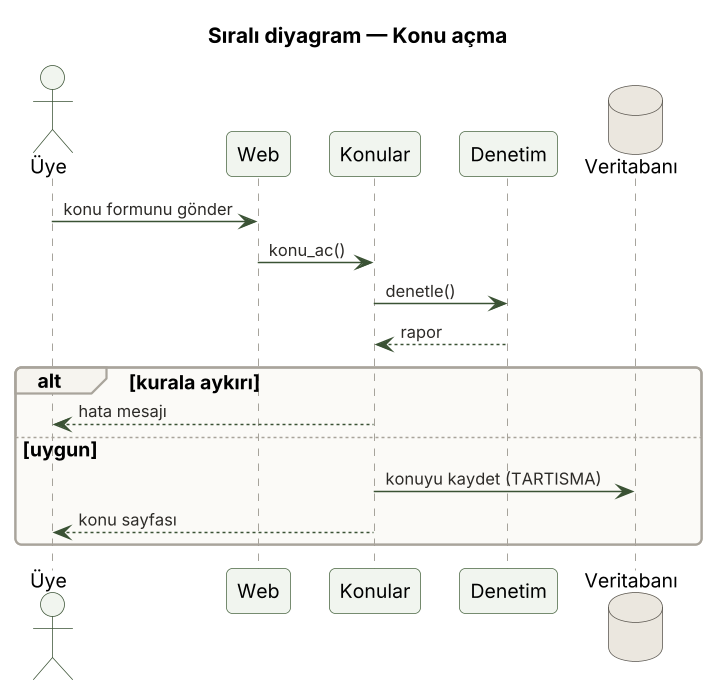

The diagram above was rendered by PlantUML. Its source (embedded in the PNG):
@startuml 3a_sirali_konu_acma
skinparamlocked dpi 144
!include _stil.iuml
title Sıralı diyagram — Konu açma
actor Üye as U
participant "Web" as W
participant "Konular" as K
participant "Denetim" as D
database "Veritabanı" as V

U -> W : konu formunu gönder
W -> K : konu_ac()
K -> D : denetle()
D --> K : rapor
alt kurala aykırı
  K --> U : hata mesajı
else uygun
  K -> V : konuyu kaydet (TARTISMA)
  K --> U : konu sayfası
end
@enduml